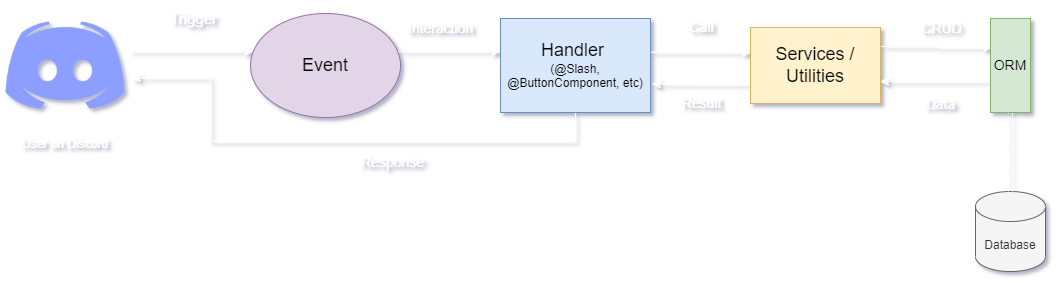

The diagram above was exported from draw.io. Its source (the exported page's mxGraphModel, read from the mxfile embedded in the PNG):
<mxGraphModel dx="1422" dy="804" grid="1" gridSize="10" guides="1" tooltips="1" connect="1" arrows="1" fold="1" page="1" pageScale="1" pageWidth="1169" pageHeight="827" background="none" math="0" shadow="0">
  <root>
    <mxCell id="0" />
    <mxCell id="1" parent="0" />
    <mxCell id="YwaMK1pmiN_xX9MO5yCd-67" style="edgeStyle=orthogonalEdgeStyle;rounded=0;orthogonalLoop=1;jettySize=auto;html=1;labelBackgroundColor=none;strokeColor=#FFFFFF;" parent="1" source="YwaMK1pmiN_xX9MO5yCd-62" target="YwaMK1pmiN_xX9MO5yCd-64" edge="1">
      <mxGeometry relative="1" as="geometry">
        <Array as="points">
          <mxPoint x="280" y="400" />
          <mxPoint x="280" y="400" />
        </Array>
      </mxGeometry>
    </mxCell>
    <mxCell id="YwaMK1pmiN_xX9MO5yCd-68" value="&lt;span style=&quot;font-size: 15px;&quot;&gt;Trigger&lt;/span&gt;" style="edgeLabel;html=1;align=center;verticalAlign=middle;resizable=0;points=[];labelBackgroundColor=none;fontColor=#FFFFFF;" parent="YwaMK1pmiN_xX9MO5yCd-67" vertex="1" connectable="0">
      <mxGeometry x="0.2333" relative="1" as="geometry">
        <mxPoint x="-14" y="-34" as="offset" />
      </mxGeometry>
    </mxCell>
    <mxCell id="YwaMK1pmiN_xX9MO5yCd-62" value="User on Discord" style="shape=image;verticalLabelPosition=bottom;labelBackgroundColor=none;verticalAlign=top;aspect=fixed;imageAspect=0;image=https://www.freepnglogos.com/uploads/discord-logo-png/concours-discord-cartes-voeux-fortnite-france-6.png;fontColor=#FFFFFF;" parent="1" vertex="1">
      <mxGeometry x="70" y="349" width="130" height="130" as="geometry" />
    </mxCell>
    <mxCell id="YwaMK1pmiN_xX9MO5yCd-73" style="edgeStyle=orthogonalEdgeStyle;rounded=0;orthogonalLoop=1;jettySize=auto;html=1;fontSize=14;labelBackgroundColor=none;strokeColor=#FFFFFF;" parent="1" source="YwaMK1pmiN_xX9MO5yCd-64" target="YwaMK1pmiN_xX9MO5yCd-69" edge="1">
      <mxGeometry relative="1" as="geometry">
        <Array as="points">
          <mxPoint x="550" y="400" />
          <mxPoint x="550" y="400" />
        </Array>
      </mxGeometry>
    </mxCell>
    <mxCell id="YwaMK1pmiN_xX9MO5yCd-74" value="Interaction" style="edgeLabel;html=1;align=center;verticalAlign=middle;resizable=0;points=[];fontSize=14;labelBackgroundColor=none;fontColor=#FFFFFF;" parent="YwaMK1pmiN_xX9MO5yCd-73" vertex="1" connectable="0">
      <mxGeometry x="-0.1835" y="-1" relative="1" as="geometry">
        <mxPoint y="-25" as="offset" />
      </mxGeometry>
    </mxCell>
    <mxCell id="YwaMK1pmiN_xX9MO5yCd-64" value="&lt;font style=&quot;font-size: 18px;&quot;&gt;Event&lt;/font&gt;" style="ellipse;whiteSpace=wrap;html=1;labelBackgroundColor=none;fillColor=#e1d5e7;strokeColor=#9673a6;" parent="1" vertex="1">
      <mxGeometry x="320" y="362" width="150" height="104" as="geometry" />
    </mxCell>
    <mxCell id="YwaMK1pmiN_xX9MO5yCd-75" style="edgeStyle=orthogonalEdgeStyle;rounded=0;orthogonalLoop=1;jettySize=auto;html=1;entryX=0.006;entryY=0.328;entryDx=0;entryDy=0;fontSize=14;entryPerimeter=0;labelBackgroundColor=none;strokeColor=#FFFFFF;" parent="1" source="YwaMK1pmiN_xX9MO5yCd-69" target="YwaMK1pmiN_xX9MO5yCd-70" edge="1">
      <mxGeometry relative="1" as="geometry">
        <Array as="points">
          <mxPoint x="770" y="400" />
        </Array>
      </mxGeometry>
    </mxCell>
    <mxCell id="YwaMK1pmiN_xX9MO5yCd-76" value="Call" style="edgeLabel;html=1;align=center;verticalAlign=middle;resizable=0;points=[];fontSize=14;labelBackgroundColor=none;fontColor=#FFFFFF;" parent="YwaMK1pmiN_xX9MO5yCd-75" vertex="1" connectable="0">
      <mxGeometry x="-0.3782" y="1" relative="1" as="geometry">
        <mxPoint x="19" y="-24" as="offset" />
      </mxGeometry>
    </mxCell>
    <mxCell id="YwaMK1pmiN_xX9MO5yCd-89" style="edgeStyle=orthogonalEdgeStyle;rounded=0;orthogonalLoop=1;jettySize=auto;html=1;entryX=1.012;entryY=0.596;entryDx=0;entryDy=0;entryPerimeter=0;fontSize=14;labelBackgroundColor=none;strokeColor=#FFFFFF;" parent="1" source="YwaMK1pmiN_xX9MO5yCd-69" target="YwaMK1pmiN_xX9MO5yCd-62" edge="1">
      <mxGeometry relative="1" as="geometry">
        <Array as="points">
          <mxPoint x="645" y="490" />
          <mxPoint x="280" y="490" />
          <mxPoint x="280" y="427" />
        </Array>
      </mxGeometry>
    </mxCell>
    <mxCell id="YwaMK1pmiN_xX9MO5yCd-90" value="Response" style="edgeLabel;html=1;align=center;verticalAlign=middle;resizable=0;points=[];fontSize=14;labelBackgroundColor=none;fontColor=#FFFFFF;" parent="YwaMK1pmiN_xX9MO5yCd-89" vertex="1" connectable="0">
      <mxGeometry x="-0.2705" relative="1" as="geometry">
        <mxPoint x="-18" y="20" as="offset" />
      </mxGeometry>
    </mxCell>
    <mxCell id="YwaMK1pmiN_xX9MO5yCd-69" value="&lt;font style=&quot;&quot;&gt;&lt;font style=&quot;font-size: 18px;&quot;&gt;Handler &lt;/font&gt;&lt;br&gt;&lt;font style=&quot;font-size: 12px;&quot;&gt;(@Slash, @ButtonComponent, etc)&lt;/font&gt;&lt;/font&gt;" style="rounded=0;whiteSpace=wrap;html=1;labelBackgroundColor=none;fillColor=#dae8fc;strokeColor=#6c8ebf;" parent="1" vertex="1">
      <mxGeometry x="570" y="367" width="150" height="94" as="geometry" />
    </mxCell>
    <mxCell id="YwaMK1pmiN_xX9MO5yCd-78" style="edgeStyle=orthogonalEdgeStyle;rounded=0;orthogonalLoop=1;jettySize=auto;html=1;exitX=1;exitY=0.25;exitDx=0;exitDy=0;entryX=0.041;entryY=0.309;entryDx=0;entryDy=0;entryPerimeter=0;fontSize=14;labelBackgroundColor=none;strokeColor=#FFFFFF;" parent="1" source="YwaMK1pmiN_xX9MO5yCd-70" target="YwaMK1pmiN_xX9MO5yCd-72" edge="1">
      <mxGeometry relative="1" as="geometry" />
    </mxCell>
    <mxCell id="YwaMK1pmiN_xX9MO5yCd-79" value="CRUD" style="edgeLabel;html=1;align=center;verticalAlign=middle;resizable=0;points=[];fontSize=14;labelBackgroundColor=none;fontColor=#FFFFFF;" parent="YwaMK1pmiN_xX9MO5yCd-78" vertex="1" connectable="0">
      <mxGeometry x="0.3325" y="1" relative="1" as="geometry">
        <mxPoint x="-14" y="-19" as="offset" />
      </mxGeometry>
    </mxCell>
    <mxCell id="YwaMK1pmiN_xX9MO5yCd-85" style="edgeStyle=orthogonalEdgeStyle;rounded=0;orthogonalLoop=1;jettySize=auto;html=1;exitX=0;exitY=0.75;exitDx=0;exitDy=0;entryX=1.01;entryY=0.698;entryDx=0;entryDy=0;entryPerimeter=0;fontSize=14;labelBackgroundColor=none;strokeColor=#FFFFFF;" parent="1" source="YwaMK1pmiN_xX9MO5yCd-70" target="YwaMK1pmiN_xX9MO5yCd-69" edge="1">
      <mxGeometry relative="1" as="geometry" />
    </mxCell>
    <mxCell id="YwaMK1pmiN_xX9MO5yCd-86" value="Result" style="edgeLabel;html=1;align=center;verticalAlign=middle;resizable=0;points=[];fontSize=14;labelBackgroundColor=none;fontColor=#FFFFFF;" parent="YwaMK1pmiN_xX9MO5yCd-85" vertex="1" connectable="0">
      <mxGeometry x="0.304" y="2" relative="1" as="geometry">
        <mxPoint x="14" y="17" as="offset" />
      </mxGeometry>
    </mxCell>
    <mxCell id="YwaMK1pmiN_xX9MO5yCd-70" value="&lt;font style=&quot;font-size: 18px;&quot;&gt;Services / Utilities&lt;/font&gt;" style="rounded=0;whiteSpace=wrap;html=1;labelBackgroundColor=none;fontSize=10;fillColor=#fff2cc;strokeColor=#d6b656;" parent="1" vertex="1">
      <mxGeometry x="820" y="376" width="130" height="76" as="geometry" />
    </mxCell>
    <mxCell id="YwaMK1pmiN_xX9MO5yCd-71" value="&lt;font style=&quot;font-size: 12px;&quot;&gt;Database&lt;/font&gt;" style="shape=cylinder3;whiteSpace=wrap;html=1;boundedLbl=1;backgroundOutline=1;size=15;labelBackgroundColor=none;fontSize=14;fillColor=#f5f5f5;fontColor=#333333;strokeColor=#666666;" parent="1" vertex="1">
      <mxGeometry x="1045" y="540" width="70" height="80" as="geometry" />
    </mxCell>
    <mxCell id="YwaMK1pmiN_xX9MO5yCd-80" style="edgeStyle=orthogonalEdgeStyle;rounded=0;orthogonalLoop=1;jettySize=auto;html=1;fontSize=14;shape=link;dashed=1;labelBackgroundColor=none;strokeColor=#FFFFFF;" parent="1" source="YwaMK1pmiN_xX9MO5yCd-72" target="YwaMK1pmiN_xX9MO5yCd-71" edge="1">
      <mxGeometry relative="1" as="geometry" />
    </mxCell>
    <mxCell id="YwaMK1pmiN_xX9MO5yCd-83" style="edgeStyle=orthogonalEdgeStyle;rounded=0;orthogonalLoop=1;jettySize=auto;html=1;fontSize=14;labelBackgroundColor=none;strokeColor=#FFFFFF;" parent="1" source="YwaMK1pmiN_xX9MO5yCd-72" target="YwaMK1pmiN_xX9MO5yCd-70" edge="1">
      <mxGeometry relative="1" as="geometry">
        <Array as="points">
          <mxPoint x="1000" y="430" />
          <mxPoint x="1000" y="430" />
        </Array>
      </mxGeometry>
    </mxCell>
    <mxCell id="YwaMK1pmiN_xX9MO5yCd-84" value="Data" style="edgeLabel;html=1;align=center;verticalAlign=middle;resizable=0;points=[];fontSize=14;labelBackgroundColor=none;fontColor=#FFFFFF;" parent="YwaMK1pmiN_xX9MO5yCd-83" vertex="1" connectable="0">
      <mxGeometry x="0.1573" y="1" relative="1" as="geometry">
        <mxPoint x="13" y="21" as="offset" />
      </mxGeometry>
    </mxCell>
    <mxCell id="YwaMK1pmiN_xX9MO5yCd-72" value="&lt;font style=&quot;font-size: 14px;&quot;&gt;ORM&lt;/font&gt;" style="rounded=0;whiteSpace=wrap;html=1;labelBackgroundColor=none;fontSize=12;fillColor=#d5e8d4;strokeColor=#82b366;" parent="1" vertex="1">
      <mxGeometry x="1060" y="367" width="40" height="94" as="geometry" />
    </mxCell>
  </root>
</mxGraphModel>